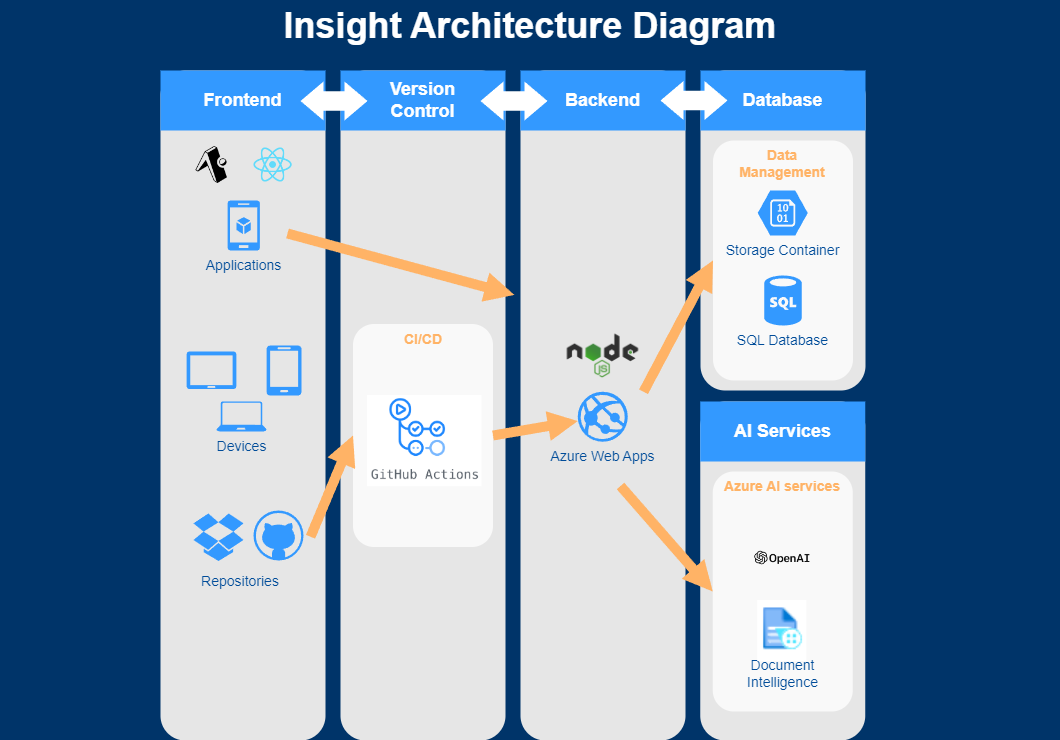

The diagram above was exported from draw.io. Its source (the exported page's mxGraphModel, read from the mxfile embedded in the PNG):
<mxGraphModel dx="1131" dy="1117" grid="1" gridSize="10" guides="1" tooltips="1" connect="1" arrows="1" fold="1" page="1" pageScale="1" pageWidth="1169" pageHeight="827" background="#003469" math="0" shadow="0">
  <root>
    <mxCell id="0" />
    <mxCell id="1" parent="0" />
    <mxCell id="2019" value="" style="rounded=1;whiteSpace=wrap;html=1;dashed=1;strokeColor=none;strokeWidth=2;fillColor=#E6E6E6;fontFamily=Verdana;fontSize=12;fontColor=#00BEF2" parent="1" vertex="1">
      <mxGeometry x="200" y="120" width="165" height="670" as="geometry" />
    </mxCell>
    <mxCell id="2020" value="" style="rounded=1;whiteSpace=wrap;html=1;dashed=1;strokeColor=none;strokeWidth=2;fillColor=#E6E6E6;fontFamily=Verdana;fontSize=12;fontColor=#00BEF2" parent="1" vertex="1">
      <mxGeometry x="380" y="120" width="165" height="670" as="geometry" />
    </mxCell>
    <mxCell id="2021" value="" style="rounded=1;whiteSpace=wrap;html=1;dashed=1;strokeColor=none;strokeWidth=2;fillColor=#E6E6E6;fontFamily=Verdana;fontSize=12;fontColor=#00BEF2" parent="1" vertex="1">
      <mxGeometry x="560" y="120" width="165" height="670" as="geometry" />
    </mxCell>
    <mxCell id="2025" value="Frontend" style="whiteSpace=wrap;html=1;dashed=1;strokeColor=none;strokeWidth=2;fillColor=#3399FF;fontFamily=Helvetica;fontSize=18;fontColor=#FFFFFF;fontStyle=1" parent="1" vertex="1">
      <mxGeometry x="200" y="120" width="165" height="60" as="geometry" />
    </mxCell>
    <mxCell id="2026" value="Version &lt;br&gt;Control" style="whiteSpace=wrap;html=1;dashed=1;strokeColor=none;strokeWidth=2;fillColor=#3399FF;fontFamily=Helvetica;fontSize=18;fontColor=#FFFFFF;fontStyle=1" parent="1" vertex="1">
      <mxGeometry x="380" y="120" width="165" height="60" as="geometry" />
    </mxCell>
    <mxCell id="2027" value="Backend" style="whiteSpace=wrap;html=1;dashed=1;strokeColor=none;strokeWidth=2;fillColor=#3399FF;fontFamily=Helvetica;fontSize=18;fontColor=#FFFFFF;fontStyle=1" parent="1" vertex="1">
      <mxGeometry x="560" y="120" width="165" height="60" as="geometry" />
    </mxCell>
    <mxCell id="2031" value="" style="shape=mxgraph.arrows.two_way_arrow_horizontal;html=1;verticalLabelPosition=bottom;verticalAlign=top;strokeWidth=2;strokeColor=none;dashed=1;fillColor=#FFFFFF;fontFamily=Verdana;fontSize=12;fontColor=#00BEF2" parent="1" vertex="1">
      <mxGeometry x="340" y="131" width="67" height="39" as="geometry" />
    </mxCell>
    <mxCell id="2032" value="" style="shape=mxgraph.arrows.two_way_arrow_horizontal;html=1;verticalLabelPosition=bottom;verticalAlign=top;strokeWidth=2;strokeColor=none;dashed=1;fillColor=#FFFFFF;fontFamily=Verdana;fontSize=12;fontColor=#00BEF2" parent="1" vertex="1">
      <mxGeometry x="520" y="131" width="67" height="39" as="geometry" />
    </mxCell>
    <mxCell id="2037" value="" style="verticalLabelPosition=bottom;html=1;verticalAlign=top;strokeColor=none;fillColor=#3399FF;shape=mxgraph.azure.tablet;dashed=1;fontFamily=Helvetica;fontSize=14;fontColor=#004C99" parent="1" vertex="1">
      <mxGeometry x="226" y="401" width="50" height="37.5" as="geometry" />
    </mxCell>
    <mxCell id="2038" value="" style="verticalLabelPosition=bottom;html=1;verticalAlign=top;strokeColor=none;fillColor=#3399FF;shape=mxgraph.azure.mobile;dashed=1;fontFamily=Helvetica;fontSize=14;fontColor=#004C99" parent="1" vertex="1">
      <mxGeometry x="306" y="395" width="35" height="50" as="geometry" />
    </mxCell>
    <mxCell id="2039" value="Devices" style="verticalLabelPosition=bottom;html=1;verticalAlign=top;strokeColor=none;fillColor=#3399FF;shape=mxgraph.azure.laptop;dashed=1;fontFamily=Helvetica;fontSize=14;fontColor=#004C99" parent="1" vertex="1">
      <mxGeometry x="256" y="451" width="50" height="30" as="geometry" />
    </mxCell>
    <mxCell id="2040" value="Applications" style="verticalLabelPosition=bottom;html=1;verticalAlign=top;strokeColor=none;fillColor=#3399FF;shape=mxgraph.azure.mobile_services;dashed=1;fontFamily=Helvetica;fontSize=14;fontColor=#004C99" parent="1" vertex="1">
      <mxGeometry x="267" y="250" width="32.5" height="50" as="geometry" />
    </mxCell>
    <mxCell id="2042" value="" style="verticalLabelPosition=bottom;html=1;verticalAlign=top;strokeColor=none;fillColor=#3399FF;shape=mxgraph.azure.github_code;dashed=1;fontSize=14;fontColor=#004C99" parent="1" vertex="1">
      <mxGeometry x="293" y="560" width="50" height="50" as="geometry" />
    </mxCell>
    <mxCell id="2043" value="" style="verticalLabelPosition=bottom;html=1;verticalAlign=top;strokeColor=none;fillColor=#3399FF;shape=mxgraph.azure.dropbox_code_source;dashed=1;fontSize=14;fontColor=#004C99" parent="1" vertex="1">
      <mxGeometry x="233" y="563" width="50" height="47.5" as="geometry" />
    </mxCell>
    <mxCell id="2044" value="Repositories" style="text;html=1;strokeColor=none;fillColor=none;align=center;verticalAlign=middle;whiteSpace=wrap;overflow=hidden;dashed=1;fontSize=14;fontColor=#004C99" parent="1" vertex="1">
      <mxGeometry x="220" y="620" width="120" height="20" as="geometry" />
    </mxCell>
    <mxCell id="2045" value="Azure Web Apps" style="verticalLabelPosition=bottom;html=1;verticalAlign=top;strokeColor=none;fillColor=#3399FF;shape=mxgraph.azure.azure_website;dashed=1;fontSize=14;fontColor=#004C99" parent="1" vertex="1">
      <mxGeometry x="617.25" y="441.25" width="50" height="50" as="geometry" />
    </mxCell>
    <mxCell id="2047" value="Insight Architecture Diagram" style="text;html=1;strokeColor=none;fillColor=none;align=center;verticalAlign=middle;whiteSpace=wrap;overflow=hidden;dashed=1;fontSize=36;fontColor=#FFFFFF;fontFamily=Helvetica;fontStyle=1" parent="1" vertex="1">
      <mxGeometry x="40" y="50" width="1060" height="50" as="geometry" />
    </mxCell>
    <mxCell id="2068" value="CI/CD" style="rounded=1;whiteSpace=wrap;html=1;dashed=1;strokeColor=none;strokeWidth=2;fillColor=#FFFFFF;fontFamily=Helvetica;fontSize=14;fontColor=#FFB366;opacity=75;verticalAlign=top;fontStyle=1" parent="1" vertex="1">
      <mxGeometry x="392.5" y="373.5" width="140" height="223" as="geometry" />
    </mxCell>
    <mxCell id="2075" value="" style="arrow;html=1;endArrow=block;endFill=1;strokeColor=none;strokeWidth=4;fontFamily=Helvetica;fontSize=36;fontColor=#FFB366;fillColor=#FFB366;entryX=-0.037;entryY=0.335;entryDx=0;entryDy=0;entryPerimeter=0;" parent="1" edge="1" target="2021">
      <mxGeometry width="100" height="100" relative="1" as="geometry">
        <mxPoint x="327" y="283" as="sourcePoint" />
        <mxPoint x="407" y="283" as="targetPoint" />
      </mxGeometry>
    </mxCell>
    <mxCell id="2084" value="" style="arrow;html=1;endArrow=block;endFill=1;strokeColor=none;strokeWidth=4;fontFamily=Helvetica;fontSize=36;fontColor=#FFB366;fillColor=#FFB366;entryX=0;entryY=0.5;entryDx=0;entryDy=0;" parent="1" edge="1" target="2068">
      <mxGeometry width="100" height="100" relative="1" as="geometry">
        <mxPoint x="350" y="586.25" as="sourcePoint" />
        <mxPoint x="430" y="586.25" as="targetPoint" />
      </mxGeometry>
    </mxCell>
    <mxCell id="y_goaj2IYr5pe5ePx8rC-2087" value="" style="shape=image;verticalLabelPosition=bottom;labelBackgroundColor=default;verticalAlign=top;aspect=fixed;imageAspect=0;image=https://cdn.icon-icons.com/icons2/2389/PNG/512/expo_logo_icon_145293.png;" vertex="1" parent="1">
      <mxGeometry x="232.5" y="196" width="37" height="37" as="geometry" />
    </mxCell>
    <mxCell id="y_goaj2IYr5pe5ePx8rC-2102" value="" style="shape=image;verticalLabelPosition=bottom;labelBackgroundColor=default;verticalAlign=top;aspect=fixed;imageAspect=0;image=https://upload.wikimedia.org/wikipedia/commons/thumb/a/a7/React-icon.svg/1200px-React-icon.svg.png;" vertex="1" parent="1">
      <mxGeometry x="293" y="197.5" width="39.11" height="34" as="geometry" />
    </mxCell>
    <mxCell id="y_goaj2IYr5pe5ePx8rC-2108" value="" style="shape=image;verticalLabelPosition=bottom;labelBackgroundColor=default;verticalAlign=top;aspect=fixed;imageAspect=0;image=https://cdn.freebiesupply.com/logos/thumbs/2x/nodejs-1-logo.png;" vertex="1" parent="1">
      <mxGeometry x="595" y="370" width="95" height="71.25" as="geometry" />
    </mxCell>
    <mxCell id="y_goaj2IYr5pe5ePx8rC-2111" value="" style="shape=image;verticalLabelPosition=bottom;labelBackgroundColor=default;verticalAlign=top;aspect=fixed;imageAspect=0;image=https://cdn.invicti.com/statics/img/drive/h2jfrvzrbyh1yff2n3wfu2hkqqps6x_uvqo.png;clipPath=inset(4.25% 20.67% 0% 18%);" vertex="1" parent="1">
      <mxGeometry x="407" y="445" width="114.57" height="91.22" as="geometry" />
    </mxCell>
    <mxCell id="y_goaj2IYr5pe5ePx8rC-2113" value="" style="arrow;html=1;endArrow=block;endFill=1;strokeColor=none;strokeWidth=4;fontFamily=Helvetica;fontSize=36;fontColor=#FFB366;fillColor=#FFB366;exitX=1;exitY=0.5;exitDx=0;exitDy=0;" edge="1" parent="1" source="2068" target="2045">
      <mxGeometry width="100" height="100" relative="1" as="geometry">
        <mxPoint x="542" y="537.25" as="sourcePoint" />
        <mxPoint x="585" y="460" as="targetPoint" />
      </mxGeometry>
    </mxCell>
    <mxCell id="y_goaj2IYr5pe5ePx8rC-2118" value="" style="rounded=1;whiteSpace=wrap;html=1;dashed=1;strokeColor=none;strokeWidth=2;fillColor=#E6E6E6;fontFamily=Verdana;fontSize=12;fontColor=#00BEF2" vertex="1" parent="1">
      <mxGeometry x="740" y="120" width="165" height="320" as="geometry" />
    </mxCell>
    <mxCell id="y_goaj2IYr5pe5ePx8rC-2119" value="Database" style="whiteSpace=wrap;html=1;dashed=1;strokeColor=none;strokeWidth=2;fillColor=#3399FF;fontFamily=Helvetica;fontSize=18;fontColor=#FFFFFF;fontStyle=1" vertex="1" parent="1">
      <mxGeometry x="740" y="120" width="165" height="60" as="geometry" />
    </mxCell>
    <mxCell id="y_goaj2IYr5pe5ePx8rC-2120" value="Data&lt;div&gt;Management&lt;/div&gt;" style="rounded=1;whiteSpace=wrap;html=1;dashed=1;strokeColor=none;strokeWidth=2;fillColor=#FFFFFF;fontFamily=Helvetica;fontSize=14;fontColor=#FFB366;opacity=75;verticalAlign=top;fontStyle=1" vertex="1" parent="1">
      <mxGeometry x="752.5" y="190" width="140" height="240" as="geometry" />
    </mxCell>
    <mxCell id="y_goaj2IYr5pe5ePx8rC-2121" value="SQL Database" style="verticalLabelPosition=bottom;html=1;verticalAlign=top;strokeColor=none;fillColor=#3399FF;shape=mxgraph.azure.sql_database;dashed=1;fontFamily=Helvetica;fontSize=14;fontColor=#004C99" vertex="1" parent="1">
      <mxGeometry x="803.75" y="325" width="37.5" height="50" as="geometry" />
    </mxCell>
    <mxCell id="y_goaj2IYr5pe5ePx8rC-2122" value="Storage Container" style="verticalLabelPosition=bottom;html=1;verticalAlign=top;strokeColor=none;fillColor=#3399FF;shape=mxgraph.azure.storage_blob;dashed=1;fontFamily=Helvetica;fontSize=14;fontColor=#004C99" vertex="1" parent="1">
      <mxGeometry x="797.25" y="240" width="50" height="45" as="geometry" />
    </mxCell>
    <mxCell id="y_goaj2IYr5pe5ePx8rC-2123" value="" style="shape=mxgraph.arrows.two_way_arrow_horizontal;html=1;verticalLabelPosition=bottom;verticalAlign=top;strokeWidth=2;strokeColor=none;dashed=1;fillColor=#FFFFFF;fontFamily=Verdana;fontSize=12;fontColor=#00BEF2" vertex="1" parent="1">
      <mxGeometry x="700" y="130.5" width="67" height="39" as="geometry" />
    </mxCell>
    <mxCell id="y_goaj2IYr5pe5ePx8rC-2128" value="" style="rounded=1;whiteSpace=wrap;html=1;dashed=1;strokeColor=none;strokeWidth=2;fillColor=#E6E6E6;fontFamily=Verdana;fontSize=12;fontColor=#00BEF2" vertex="1" parent="1">
      <mxGeometry x="739.75" y="451" width="165" height="339" as="geometry" />
    </mxCell>
    <mxCell id="y_goaj2IYr5pe5ePx8rC-2129" value="AI Services" style="whiteSpace=wrap;html=1;dashed=1;strokeColor=none;strokeWidth=2;fillColor=#3399FF;fontFamily=Helvetica;fontSize=18;fontColor=#FFFFFF;fontStyle=1" vertex="1" parent="1">
      <mxGeometry x="739.75" y="451" width="165" height="60" as="geometry" />
    </mxCell>
    <mxCell id="y_goaj2IYr5pe5ePx8rC-2130" value="Azure AI services" style="rounded=1;whiteSpace=wrap;html=1;dashed=1;strokeColor=none;strokeWidth=2;fillColor=#FFFFFF;fontFamily=Helvetica;fontSize=14;fontColor=#FFB366;opacity=75;verticalAlign=top;fontStyle=1" vertex="1" parent="1">
      <mxGeometry x="752.25" y="521" width="140" height="240" as="geometry" />
    </mxCell>
    <mxCell id="y_goaj2IYr5pe5ePx8rC-2133" value="" style="shape=image;verticalLabelPosition=bottom;labelBackgroundColor=default;verticalAlign=top;aspect=fixed;imageAspect=0;image=https://static.cdnlogo.com/logos/o/29/OpenAI-Logo_800x800.png;" vertex="1" parent="1">
      <mxGeometry x="794.23" y="580" width="55.14" height="55.14" as="geometry" />
    </mxCell>
    <mxCell id="y_goaj2IYr5pe5ePx8rC-2136" value="Document &lt;br&gt;Intelligence" style="verticalLabelPosition=bottom;html=1;verticalAlign=top;strokeColor=none;fillColor=#3399FF;shape=mxgraph.azure.sql_database;dashed=1;fontFamily=Helvetica;fontSize=14;fontColor=#004C99" vertex="1" parent="1">
      <mxGeometry x="803.05" y="650" width="37.5" height="50" as="geometry" />
    </mxCell>
    <mxCell id="y_goaj2IYr5pe5ePx8rC-2137" value="" style="shape=image;verticalLabelPosition=bottom;labelBackgroundColor=default;verticalAlign=top;aspect=fixed;imageAspect=0;image=data:image/png,(base64 omitted: 1276 chars);" vertex="1" parent="1">
      <mxGeometry x="797.25" y="650" width="49.1" height="61" as="geometry" />
    </mxCell>
    <mxCell id="y_goaj2IYr5pe5ePx8rC-2138" value="" style="arrow;html=1;endArrow=block;endFill=1;strokeColor=none;strokeWidth=4;fontFamily=Helvetica;fontSize=36;fontColor=#FFB366;fillColor=#FFB366;exitX=1;exitY=0.5;exitDx=0;exitDy=0;entryX=0;entryY=0.5;entryDx=0;entryDy=0;" edge="1" parent="1" target="y_goaj2IYr5pe5ePx8rC-2120">
      <mxGeometry width="100" height="100" relative="1" as="geometry">
        <mxPoint x="683" y="441.25" as="sourcePoint" />
        <mxPoint x="767" y="427.25" as="targetPoint" />
      </mxGeometry>
    </mxCell>
    <mxCell id="y_goaj2IYr5pe5ePx8rC-2140" value="" style="arrow;html=1;endArrow=block;endFill=1;strokeColor=none;strokeWidth=4;fontFamily=Helvetica;fontSize=36;fontColor=#FFB366;fillColor=#FFB366;entryX=0;entryY=0.5;entryDx=0;entryDy=0;" edge="1" parent="1" target="y_goaj2IYr5pe5ePx8rC-2130">
      <mxGeometry width="100" height="100" relative="1" as="geometry">
        <mxPoint x="660" y="535.5" as="sourcePoint" />
        <mxPoint x="887" y="596.5" as="targetPoint" />
      </mxGeometry>
    </mxCell>
  </root>
</mxGraphModel>